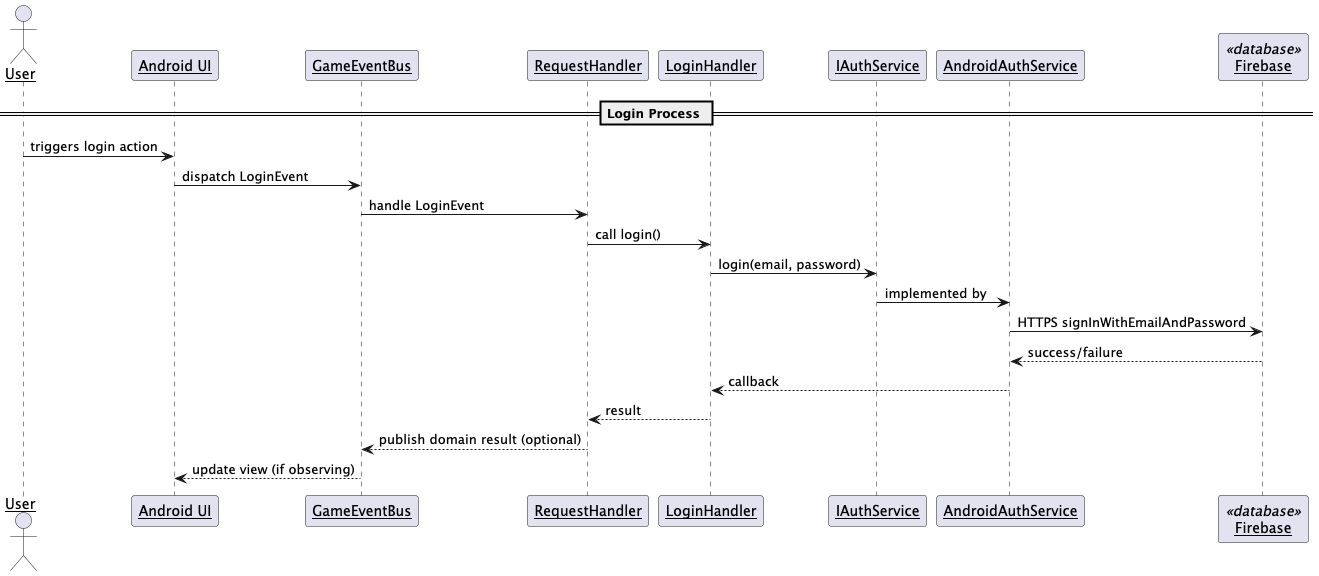

The diagram above was rendered by PlantUML. Its source (embedded in the PNG):
@startuml ProcessView_AndroidClient
!pragma layout smetana
skinparam sequenceParticipant underline

actor User
participant "Android UI" as UI
participant "GameEventBus" as Bus
participant "RequestHandler" as Handler
participant "LoginHandler" as Login
participant "IAuthService" as AuthPort
participant "AndroidAuthService" as AndroidAuth
participant "Firebase" as FirebaseDB <<database>>

== Login Process ==

User -> UI : triggers login action
UI -> Bus : dispatch LoginEvent
Bus -> Handler : handle LoginEvent
Handler -> Login : call login()
Login -> AuthPort : login(email, password)
AuthPort -> AndroidAuth : implemented by
AndroidAuth -> FirebaseDB : HTTPS signInWithEmailAndPassword
FirebaseDB --> AndroidAuth : success/failure
AndroidAuth --> Login : callback
Login --> Handler : result
Handler --> Bus : publish domain result (optional)
Bus --> UI : update view (if observing)

@enduml